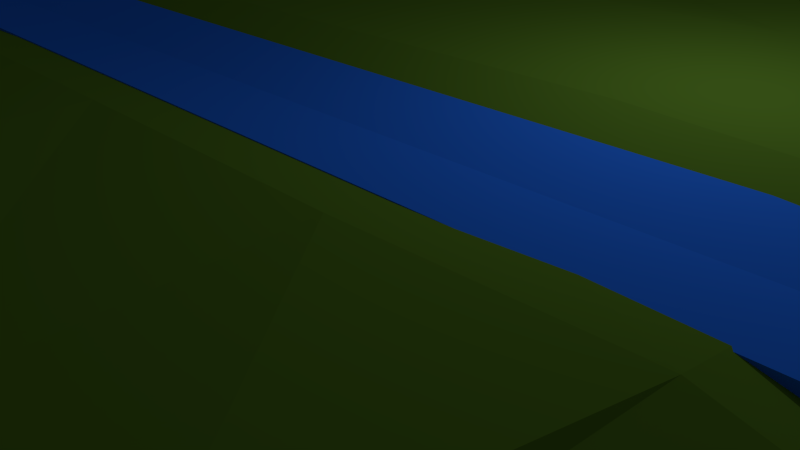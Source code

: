 # Source: JM-HerbstInsel.blend  (saved by Blender 2.72.0; exported with 4.5.12 LTS)
import bpy
from mathutils import Matrix  # noqa: F401  (used for matrix-valued properties, if any)

bpy.ops.wm.read_factory_settings(use_empty=True)
scene = bpy.context.scene
scene.name = 'Scene'

# ---- collections
col_collection_1 = bpy.data.collections.new('Collection 1'); scene.collection.children.link(col_collection_1)

# ---- materials (node trees are filled in below, after node groups)
mat_material = bpy.data.materials.new('Material')
mat_material.alpha_threshold = 0.0
mat_material.roughness = 0.5
mat_material_001 = bpy.data.materials.new('Material.001')
mat_material_001.alpha_threshold = 0.0
mat_material_001.roughness = 0.5
mat_material_002 = bpy.data.materials.new('Material.002')
mat_material_002.alpha_threshold = 0.0
mat_material_002.roughness = 0.5

# ---- material node trees
mat_material.use_nodes = True; mat_material.node_tree.nodes.clear()
_N = mat_material.node_tree.nodes; _L = mat_material.node_tree.links
n0 = _N.new('ShaderNodeOutputMaterial'); n0.name = 'Material Output'; n0.location = (300, 300)
n1 = _N.new('ShaderNodeBsdfDiffuse'); n1.name = 'Diffuse BSDF'; n1.location = (10, 300)
n1.inputs[0].default_value = (0.02322, 0.1822, 1.0, 1.0)
_L.new(n1.outputs[0], n0.inputs[0])
n0.is_active_output = True
mat_material_001.use_nodes = True; mat_material_001.node_tree.nodes.clear()
_N = mat_material_001.node_tree.nodes; _L = mat_material_001.node_tree.links
n0 = _N.new('ShaderNodeOutputMaterial'); n0.name = 'Material Output'; n0.location = (300, 300)
n1 = _N.new('ShaderNodeBsdfDiffuse'); n1.name = 'Diffuse BSDF'; n1.location = (10, 300)
n1.inputs[0].default_value = (0.1523, 0.07223, 0.01208, 1.0)
_L.new(n1.outputs[0], n0.inputs[0])
n0.is_active_output = True
mat_material_002.use_nodes = True; mat_material_002.node_tree.nodes.clear()
_N = mat_material_002.node_tree.nodes; _L = mat_material_002.node_tree.links
n0 = _N.new('ShaderNodeOutputMaterial'); n0.name = 'Material Output'; n0.location = (300, 300)
n1 = _N.new('ShaderNodeBsdfDiffuse'); n1.name = 'Diffuse BSDF'; n1.location = (10, 300)
n1.inputs[0].default_value = (0.1082, 0.233, 0.02343, 1.0)
_L.new(n1.outputs[0], n0.inputs[0])
n0.is_active_output = True

# ---- world
world_world = bpy.data.worlds.new('World'); scene.world = world_world
world_world.color = (0.05088, 0.05088, 0.05088)
world_world.use_sun_shadow = False
world_world.sun_shadow_jitter_overblur = 0.0
world_world.cycles.sampling_method = 'MANUAL'
world_world.cycles.sample_map_resolution = 256

# ---- cameras
cam_camera = bpy.data.cameras.new('Camera')
cam_camera.clip_end = 100.0
cam_camera.lens = 35.0
cam_camera.sensor_width = 32.0
cam_camera.sensor_height = 18.0
cam_camera.ortho_scale = 7.314
cam_camera.dof.focus_distance = 0.0

# ---- lights
light_lamp = bpy.data.lights.new('Lamp', 'POINT')
light_lamp.transmission_factor = 0.0
light_lamp.cutoff_distance = 30.0
light_lamp.energy = 100.0
light_lamp.shadow_buffer_clip_start = 1.001
light_lamp.shadow_soft_size = 0.1
light_lamp.shadow_maximum_resolution = 0.006
light_lamp.use_absolute_resolution = True
light_lamp.cycles.use_multiple_importance_sampling = False

# ---- meshes
me_cube = bpy.data.meshes.new('Cube')
me_cube.from_pydata([(-0.9744, -1.0, -1.119), (-0.9744, 1.0, -1.119), (0.9978, 1.0, -1.381), (0.9978, -1.0, -1.381), (-0.9884, -1.0, 0.6437), (-0.9884, 1.0, 0.6437), (1.009, 1.0, 0.5133), (1.009, -1.0, 0.5133), (1.024, 1.0, -1.816), (1.024, -1.0, -1.816), (1.047, 1.0, -0.3751), (1.047, -1.0, -0.3751), (1.04, 1.0, -5.724), (1.04, -1.0, -5.724), (1.068, 1.0, -5.082), (1.068, -1.0, -5.082), (1.039, 1.0, -15.91), (1.039, -1.0, -15.91), (1.067, 1.0, -15.27), (1.067, -1.0, -15.27), (1.035, 1.0, -27.62), (1.035, -1.0, -27.62), (1.063, 1.0, -26.98), (1.063, -1.0, -26.98), (1.051, 1.0, -47.87), (1.051, -1.0, -47.87), (1.078, 1.0, -47.23), (1.078, -1.0, -47.23), (-0.9953, -1.0, -2.263), (-0.9953, 1.0, -2.263), (-1.023, -1.0, -1.143), (-1.023, 1.0, -1.143), (-1.004, -1.0, -6.56), (-1.004, 1.0, -6.56), (-1.033, -1.0, -6.432), (-1.033, 1.0, -6.432), (-1.001, -1.0, -18.62), (-1.001, 1.0, -18.62), (-1.03, -1.0, -18.49), (-1.03, 1.0, -18.49), (-0.9979, -1.0, -40.55), (-0.9979, 1.0, -40.55), (-1.027, -1.0, -40.42), (-1.027, 1.0, -40.42), (-0.9887, -1.0, -48.89), (-0.9887, 1.0, -48.89), (-1.018, -1.0, -48.76), (-1.018, 1.0, -48.76), (-0.9764, 0.0, -0.2516), (-0.9744, 0.0, -1.119), (0.9971, 0.0, -0.3819), (0.9978, 0.0, -1.381), (1.032, 0.0, -1.27), (1.024, 0.0, -1.816), (1.053, 0.0, -5.54), (1.04, 0.0, -5.724), (1.052, 0.0, -15.27), (1.039, 0.0, -15.91), (1.047, 0.0, -26.98), (1.035, 0.0, -27.62), (1.063, 0.0, -47.23), (1.037, 0.0, -47.87), (-1.008, 0.0, -2.038), (-0.9953, 0.0, -2.263), (-1.018, 0.0, -6.834), (-1.004, 0.0, -6.56), (-1.015, 0.0, -18.49), (-1.001, 0.0, -18.62), (-1.012, 0.0, -40.42), (-0.9979, 0.0, -40.55), (-1.002, 0.0, -48.76), (-0.975, 0.0, -48.89)], [], [(49, 0, 28, 63), (5, 6, 2, 1), (51, 2, 8, 53), (7, 4, 0, 3), (49, 1, 2, 51), (50, 6, 5, 48), (53, 8, 12, 55), (7, 3, 9, 11), (50, 7, 11, 52), (2, 6, 10, 8), (55, 12, 16, 57), (11, 9, 13, 15), (52, 11, 15, 54), (8, 10, 14, 12), (57, 16, 20, 59), (15, 13, 17, 19), (54, 15, 19, 56), (12, 14, 18, 16), (59, 20, 24, 61), (19, 17, 21, 23), (56, 19, 23, 58), (16, 18, 22, 20), (60, 27, 25, 61), (23, 21, 25, 27), (58, 23, 27, 60), (20, 22, 26, 24), (63, 28, 32, 65), (5, 1, 29, 31), (48, 5, 31, 62), (0, 4, 30, 28), (65, 32, 36, 67), (31, 29, 33, 35), (62, 31, 35, 64), (28, 30, 34, 32), (67, 36, 40, 69), (35, 33, 37, 39), (64, 35, 39, 66), (32, 34, 38, 36), (69, 40, 44, 71), (39, 37, 41, 43), (66, 39, 43, 68), (36, 38, 42, 40), (70, 47, 45, 71), (43, 41, 45, 47), (68, 43, 47, 70), (40, 42, 46, 44), (1, 49, 63, 29), (3, 51, 53, 9), (0, 49, 51, 3), (7, 50, 48, 4), (9, 53, 55, 13), (6, 50, 52, 10), (13, 55, 57, 17), (10, 52, 54, 14), (17, 57, 59, 21), (14, 54, 56, 18), (21, 59, 61, 25), (18, 56, 58, 22), (26, 60, 61, 24), (22, 58, 60, 26), (29, 63, 65, 33), (4, 48, 62, 30), (33, 65, 67, 37), (30, 62, 64, 34), (37, 67, 69, 41), (34, 64, 66, 38), (41, 69, 71, 45), (38, 66, 68, 42), (46, 70, 71, 44), (42, 68, 70, 46)])
me_cube.materials.append(mat_material)
me_cube.use_remesh_preserve_volume = False
me_cube.use_remesh_preserve_attributes = False
me_cube.use_mirror_vertex_groups = False
me_cube.update()
me_cube_001 = bpy.data.meshes.new('Cube.001')
me_cube_001.from_pydata([(-1.751, -1.753, 0.08724), (-1.74, -1.906, 0.881), (-1.693, 1.693, 0.06893), (-1.846, 1.871, 0.8663), (1.683, -1.701, 0.0573), (1.684, -1.81, 0.9085), (1.704, 1.79, 0.04048), (1.753, 1.784, 0.8725), (-1.822, -1.87, 0.7043), (-1.849, 1.872, 0.6634), (1.881, 1.7, 0.6603), (1.854, -1.846, 0.6612), (-1.849, -1.84, 0.7887), (-1.829, -0.01505, 0.8759), (-1.872, 1.906, 0.3497), (-1.837, -0.07582, 0.02788), (0.005207, 1.751, 0.8481), (1.902, 1.82, 0.3721), (-0.07342, 1.878, 0.08225), (1.776, -0.07119, 0.8817), (1.891, -1.785, 0.3721), (1.737, 0.03993, 0.02249), (-0.01643, -1.824, 0.8954), (0.03647, -1.853, 0.04757), (-1.739, -1.963, 0.3739), (-1.855, 1.836, 0.7984), (1.847, 1.847, 0.7939), (1.75, -1.887, 0.8228), (-0.01768, -2.077, 0.6864), (2.132, -0.02969, 0.661), (-0.002662, 2.071, 0.6695), (-2.135, -0.07292, 0.6625), (-2.014, 0.02367, 0.7458), (0.08327, 2.156, 0.8116), (2.06, -0.02161, 0.7722), (0.01645, -2.018, 0.8014), (-0.001984, 0.002939, 0.8858), (0.007387, -0.01356, 0.02602), (-0.08613, -2.084, 0.3498), (2.062, -0.05575, 0.3467), (-0.002207, 2.075, 0.3637), (-1.981, 0.09883, 0.3974), (-1.84, -1.839, 0.8369), (-1.79, 0.9535, 0.8273), (-1.736, 1.919, 0.2104), (-1.741, -1.077, 0.09826), (1.065, 1.83, 0.902), (1.756, 1.889, 0.1998), (-1.077, 1.806, 0.1041), (1.839, -1.01, 0.8903), (1.943, -1.846, 0.2211), (1.895, 0.9319, 0.08397), (-1.035, -1.803, 0.919), (1.076, -1.911, 0.03283), (-1.749, -1.854, 0.5204), (-1.844, 1.992, 0.7359), (1.834, 1.746, 0.78), (1.848, -1.864, 0.7398), (0.9406, -2.024, 0.6732), (2.049, 1.025, 0.6677), (-1.047, 2.009, 0.6356), (-2.009, -1.1, 0.6472), (-1.749, -1.793, 0.7881), (-1.754, -1.01, 0.8664), (-1.794, 1.855, 0.4832), (-1.731, 0.9659, 0.08361), (-1.087, 1.899, 0.8686), (1.851, 1.877, 0.5219), (1.065, 1.926, 0.05947), (1.862, 1.073, 0.8942), (1.918, -1.749, 0.5248), (1.902, -0.9476, 0.04783), (1.015, -1.925, 0.8277), (-0.9607, -1.807, 0.07316), (-1.827, -1.896, 0.2083), (-1.892, 1.825, 0.8556), (1.828, 1.964, 0.8357), (1.755, -1.832, 0.8361), (-1.072, -1.994, 0.7173), (1.985, -1.073, 0.6763), (1.032, 2.124, 0.681), (-2.031, 0.908, 0.6481), (-2.065, -0.0007214, 0.7451), (-1.914, 0.06685, 0.8528), (-2.041, -1.009, 0.792), (-2.117, 0.9717, 0.7696), (-0.1396, 2.005, 0.7494), (0.002389, 2.109, 0.813), (-0.9133, 1.934, 0.7978), (1.036, 2.02, 0.799), (2.131, 0.05477, 0.7464), (2.033, -0.01064, 0.8414), (2.09, 1.164, 0.7816), (2.059, -0.9891, 0.7946), (-0.03863, -2.067, 0.7302), (0.001844, -2.008, 0.8351), (1.018, -2.1, 0.7961), (-1.015, -2.166, 0.7828), (-1.038, 0.002939, 0.8858), (1.034, 0.002939, 0.8858), (-0.001984, -1.033, 0.8858), (-0.001984, 1.039, 0.8858), (0.977, -0.04684, 0.02889), (-1.052, -0.04143, 0.06499), (0.01234, -0.9897, -0.02677), (-0.04251, 0.9414, 0.05924), (0.08561, -2.12, 0.228), (-0.03059, -2.089, 0.5311), (1.108, -2.009, 0.3522), (-1.062, -2.048, 0.3589), (2.059, 0.0789, 0.1865), (2.038, -0.05598, 0.5632), (2.049, 1.02, 0.3657), (2.044, -1.015, 0.3517), (-0.05591, 2.014, 0.1754), (0.09304, 2.048, 0.51), (-0.9101, 2.11, 0.3779), (0.9991, 2.061, 0.3683), (-2.106, -0.05586, 0.1633), (-2.061, -0.05615, 0.5383), (-2.021, -1.119, 0.3413), (-2.04, 1.032, 0.3596), (-2.078, 1.003, 0.5182), (-2.051, -1.058, 0.5312), (-2.033, -1.024, 0.1937), (1.007, 2.082, 0.5284), (-1.042, 2.018, 0.5135), (-1.021, 2.04, 0.1985), (2.045, -1.011, 0.5289), (2.124, 1.024, 0.5806), (2.065, 1.021, 0.2221), (-1.004, -2.05, 0.5505), (0.9797, -2.037, 0.5433), (1.11, -1.966, 0.2078), (-1.032, 0.999, 0.03191), (-0.8883, -1.112, 0.04019), (0.9527, -0.9741, 0.03671), (1.034, 1.039, 0.8858), (1.034, -1.033, 0.8858), (-1.038, -1.033, 0.8858), (-0.9725, -1.972, 0.7971), (0.9173, -2.056, 0.8141), (1.011, -2.048, 0.737), (2.051, -1.015, 0.8387), (2.058, 1.056, 0.8397), (2.068, 1.041, 0.7249), (1.008, 2.044, 0.8328), (-1.134, 1.999, 0.8349), (-1.034, 2.102, 0.7117), (-2.001, 1.046, 0.8303), (-2.031, -1.008, 0.8331), (-2.043, -1.036, 0.7482), (-2.209, 1.05, 0.7447), (1.031, 1.942, 0.741), (1.976, -1.16, 0.7353), (-1.02, -2.157, 0.7834), (-1.038, 1.039, 0.8858), (1.038, 0.9584, -0.0022), (-1.062, -1.989, 0.1988), (2.156, -0.9716, 0.2113), (1.006, 2.025, 0.202), (-2.035, 1.014, 0.2012), (-1.791, -0.5404, 0.7612), (1.819, -0.4539, 0.03516), (2.058, -0.5515, 0.5587), (2.059, -0.5054, 0.6735), (2.053, -0.5355, 0.2393), (-1.789, -0.578, 0.06298), (1.807, -0.5404, 0.7761), (-2.097, -0.6668, 0.5449), (-2.028, -0.5729, 0.659), (-0.001984, -0.515, 0.7759), (0.009863, -0.5016, -0.000375), (-2.009, -0.5906, 0.2595), (-2.105, -0.6376, 0.4248), (-2.069, -0.6204, 0.06857), (2.042, -0.5337, 0.4361), (-0.97, -0.5769, 0.05259), (0.9649, -0.5105, 0.0328), (1.034, -0.515, 0.7759), (-1.038, -0.515, 0.7759), (2.042, -0.513, 0.7302), (-1.973, -0.5513, 0.733), (-2.056, -0.5987, 0.6367), (2.053, -0.5527, 0.631), (2.107, -0.4464, 0.08901)], [], [(161, 44, 2, 65), (160, 47, 6, 68), (159, 50, 4, 71), (158, 74, 0, 73), (157, 68, 6, 51), (156, 66, 3, 43), (155, 62, 8, 78), (154, 57, 11, 79), (153, 56, 10, 80), (152, 55, 9, 81), (183, 82, 31, 169), (182, 83, 32, 170), (149, 75, 25, 85), (148, 86, 30, 60), (147, 87, 33, 88), (146, 76, 26, 89), (145, 90, 29, 59), (144, 91, 34, 92), (143, 77, 27, 93), (142, 94, 28, 58), (141, 95, 35, 96), (140, 42, 12, 97), (180, 98, 13, 162), (179, 99, 36, 171), (137, 46, 16, 101), (178, 102, 21, 163), (177, 103, 37, 172), (134, 48, 18, 105), (133, 106, 23, 53), (132, 107, 38, 108), (131, 54, 24, 109), (130, 110, 21, 51), (129, 111, 39, 112), (128, 70, 20, 113), (127, 114, 18, 48), (126, 115, 40, 116), (125, 67, 17, 117), (175, 118, 15, 167), (174, 119, 41, 173), (122, 64, 14, 121), (119, 122, 121, 41), (31, 81, 122, 119), (81, 9, 64, 122), (54, 123, 120, 24), (8, 61, 123, 54), (169, 31, 119, 174), (74, 124, 45, 0), (24, 120, 124, 74), (173, 41, 118, 175), (115, 125, 117, 40), (30, 80, 125, 115), (80, 10, 67, 125), (64, 126, 116, 14), (9, 60, 126, 64), (60, 30, 115, 126), (44, 127, 48, 2), (14, 116, 127, 44), (116, 40, 114, 127), (176, 128, 113, 166), (164, 79, 128, 176), (79, 11, 70, 128), (67, 129, 112, 17), (10, 59, 129, 67), (59, 29, 111, 129), (47, 130, 51, 6), (17, 112, 130, 47), (112, 39, 110, 130), (107, 131, 109, 38), (28, 78, 131, 107), (78, 8, 54, 131), (70, 132, 108, 20), (11, 58, 132, 70), (58, 28, 107, 132), (50, 133, 53, 4), (20, 108, 133, 50), (108, 38, 106, 133), (103, 134, 105, 37), (15, 65, 134, 103), (65, 2, 48, 134), (73, 135, 104, 23), (0, 45, 135, 73), (167, 15, 103, 177), (53, 136, 71, 4), (23, 104, 136, 53), (172, 37, 102, 178), (99, 137, 101, 36), (19, 69, 137, 99), (69, 7, 46, 137), (72, 138, 100, 22), (5, 49, 138, 72), (168, 19, 99, 179), (52, 139, 63, 1), (22, 100, 139, 52), (171, 36, 98, 180), (95, 140, 97, 35), (22, 52, 140, 95), (52, 1, 42, 140), (77, 141, 96, 27), (5, 72, 141, 77), (72, 22, 95, 141), (57, 142, 58, 11), (27, 96, 142, 57), (96, 35, 94, 142), (181, 143, 93, 165), (168, 49, 143, 181), (49, 5, 77, 143), (76, 144, 92, 26), (7, 69, 144, 76), (69, 19, 91, 144), (56, 145, 59, 10), (26, 92, 145, 56), (92, 34, 90, 145), (87, 146, 89, 33), (16, 46, 146, 87), (46, 7, 76, 146), (75, 147, 88, 25), (3, 66, 147, 75), (66, 16, 87, 147), (55, 148, 60, 9), (25, 88, 148, 55), (88, 33, 86, 148), (83, 149, 85, 32), (13, 43, 149, 83), (43, 3, 75, 149), (42, 150, 84, 12), (1, 63, 150, 42), (162, 13, 83, 182), (62, 151, 61, 8), (12, 84, 151, 62), (170, 32, 82, 183), (82, 152, 81, 31), (32, 85, 152, 82), (85, 25, 55, 152), (86, 153, 80, 30), (33, 89, 153, 86), (89, 26, 56, 153), (184, 154, 79, 164), (165, 93, 154, 184), (93, 27, 57, 154), (94, 155, 78, 28), (35, 97, 155, 94), (97, 12, 62, 155), (98, 156, 43, 13), (36, 101, 156, 98), (101, 16, 66, 156), (102, 157, 51, 21), (37, 105, 157, 102), (105, 18, 68, 157), (106, 158, 73, 23), (38, 109, 158, 106), (109, 24, 74, 158), (185, 159, 71, 163), (166, 113, 159, 185), (113, 20, 50, 159), (114, 160, 68, 18), (40, 117, 160, 114), (117, 17, 47, 160), (118, 161, 65, 15), (41, 121, 161, 118), (121, 14, 44, 161), (151, 183, 169, 61), (150, 182, 170, 84), (139, 180, 162, 63), (138, 179, 171, 100), (136, 178, 163, 71), (135, 177, 172, 104), (124, 175, 167, 45), (123, 174, 173, 120), (61, 169, 174, 123), (120, 173, 175, 124), (111, 176, 166, 39), (29, 164, 176, 111), (45, 167, 177, 135), (104, 172, 178, 136), (49, 168, 179, 138), (100, 171, 180, 139), (91, 181, 165, 34), (19, 168, 181, 91), (63, 162, 182, 150), (84, 170, 183, 151), (90, 184, 164, 29), (34, 165, 184, 90), (110, 185, 163, 21), (39, 166, 185, 110)])
me_cube_001.polygons.foreach_set('material_index', [0, 0, 0, 0, 0, 1, 1, 1, 1, 1, 1, 1, 1, 1, 1, 1, 1, 1, 1, 1, 1, 1, 1, 1, 1, 0, 0, 0, 0, 0, 0, 0, 0, 0, 0, 0, 0, 0, 0, 0, 0, 0, 0, 0, 0, 0, 0, 0, 0, 0, 0, 0, 0, 0, 0, 0, 0, 0, 0, 0, 0, 0, 0, 0, 0, 0, 0, 0, 0, 0, 0, 0, 0, 0, 0, 0, 0, 0, 0, 0, 0, 0, 0, 0, 0, 1, 1, 1, 1, 1, 1, 1, 1, 1, 1, 1, 1, 1, 1, 1, 1, 1, 1, 1, 1, 1, 1, 1, 1, 1, 1, 1, 1, 1, 1, 1, 1, 1, 1, 1, 1, 1, 1, 1, 1, 1, 1, 1, 1, 1, 1, 1, 1, 1, 1, 1, 1, 1, 1, 1, 1, 1, 1, 1, 1, 0, 0, 0, 0, 0, 0, 0, 0, 0, 0, 0, 0, 0, 0, 0, 1, 1, 1, 1, 0, 0, 0, 0, 0, 0, 0, 0, 0, 0, 1, 1, 1, 1, 1, 1, 1, 1, 0, 0])
me_cube_001.materials.append(mat_material_001)
me_cube_001.materials.append(mat_material_002)
me_cube_001.use_remesh_preserve_volume = False
me_cube_001.use_remesh_preserve_attributes = False
me_cube_001.use_mirror_vertex_groups = False
me_cube_001.update()

# ---- objects
ob_cube_001 = bpy.data.objects.new('Cube.001', me_cube)
ob_cube = bpy.data.objects.new('Cube', me_cube_001)
ob_lamp = bpy.data.objects.new('Lamp', light_lamp)
ob_camera = bpy.data.objects.new('Camera', cam_camera)

# ---- transforms, parenting, visibility, modifiers, constraints
ob_cube_001.location = (-0.05737, -1.693, 2.668)
ob_cube_001.scale = (6.873, 1.0, 0.1001)
ob_cube_001.lineart.crease_threshold = 0.0
ob_cube.location = (0.0, 0.0, 0.0)
ob_cube.scale = (3.216, 3.216, 3.216)
ob_cube.lineart.crease_threshold = 0.0
ob_lamp.location = (4.076, 1.005, 5.904)
ob_lamp.rotation_euler = (0.6503, 0.05522, 1.866)
ob_lamp.lock_rotations_4d = False
ob_lamp.empty_display_type = 'ARROWS'
ob_lamp.color = (0.0, 0.0, 0.0, 0.0)
ob_lamp.lineart.crease_threshold = 0.0
ob_camera.location = (7.481, -6.508, 5.344)
ob_camera.rotation_euler = (1.109, 0.01082, 0.8149)
ob_camera.lock_rotations_4d = False
ob_camera.empty_display_type = 'ARROWS'
ob_camera.color = (0.0, 0.0, 0.0, 0.0)
ob_camera.display_type = 'WIRE'
ob_camera.lineart.crease_threshold = 0.0

# ---- collection membership
col_collection_1.objects.link(ob_cube_001)
col_collection_1.objects.link(ob_cube)
col_collection_1.objects.link(ob_lamp)
col_collection_1.objects.link(ob_camera)

# ---- scene / render settings (as saved in the file)
scene.camera = ob_camera
scene.frame_start = 1; scene.frame_end = 250; scene.frame_set(1)
scene.render.engine = 'CYCLES'
scene.render.resolution_percentage = 50
scene.render.dither_intensity = 0.0
scene.cycles.use_denoising = False
scene.cycles.samples = 10
scene.cycles.sampling_pattern = 'TABULATED_SOBOL'
scene.cycles.light_sampling_threshold = 0.0
scene.cycles.use_adaptive_sampling = False
scene.cycles.use_light_tree = False
scene.cycles.blur_glossy = 0.0
scene.cycles.pixel_filter_type = 'GAUSSIAN'
scene.cycles.sample_clamp_indirect = 0.0
scene.view_settings.view_transform = 'Standard'
bpy.context.view_layer.update()
